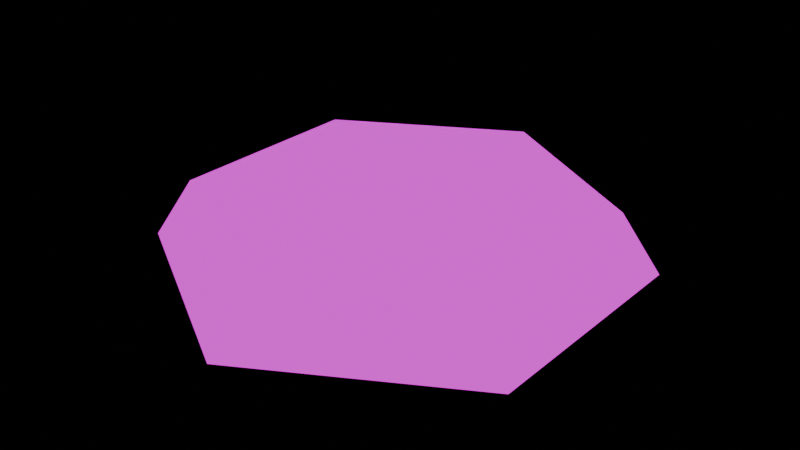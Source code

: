 # Source: props.blend  (saved by Blender 5.0.118; exported with 4.5.12 LTS)
import bpy
from mathutils import Matrix  # noqa: F401  (used for matrix-valued properties, if any)

bpy.ops.wm.read_factory_settings(use_empty=True)
scene = bpy.context.scene
scene.name = 'RespawnCradle'

# ---- images (referenced by path relative to the original .blend; pixels are not part of the script)
import os
ASSET_DIR = os.environ.get("B2B_ASSET_DIR", "")  # directory of the original .blend (textures are referenced by path, not embedded)
HERE = os.path.dirname(os.path.abspath(__file__))  # packed textures are extracted next to this script under _unpacked/

def load_image(name, relpath, width, height, colorspace="sRGB"):
    """Load a texture the original file referenced (path relative to the .blend, or extracted next to this script)."""
    p = next((c for c in (os.path.join(HERE, relpath), os.path.join(ASSET_DIR, relpath)) if relpath and os.path.exists(c)), "")
    if p:
        img = bpy.data.images.load(p, check_existing=True)
        img.name = name
    else:  # same state as the original file: an image datablock whose file is absent (Cycles renders it pink)
        img = bpy.data.images.new(name, width, height)
        img.source = "FILE"
        img.filepath = "//" + (relpath or name)
    img.colorspace_settings.name = colorspace
    return img
img_commonpropssheetemissive_png = load_image('commonPropsSheetEmissive.png', 'commonPropsSheetEmissive.png', 1024, 1024, 'sRGB')
img_commonpropssheet_png = load_image('commonPropsSheet.png', 'commonPropsSheet.png', 1024, 1024, 'sRGB')

# ---- materials (node trees are filled in below, after node groups)
mat_material_001 = bpy.data.materials.new('Material.001')
mat_material_001.use_backface_culling = True
mat_material_001.use_backface_culling_lightprobe_volume = False

# ---- material node trees
mat_material_001.use_nodes = True; mat_material_001.node_tree.nodes.clear()
_N = mat_material_001.node_tree.nodes; _L = mat_material_001.node_tree.links
n0 = _N.new('ShaderNodeBsdfPrincipled'); n0.name = 'Principled BSDF'; n0.location = (-200, 100)
n0.inputs[1].default_value = 1.0
n0.inputs[28].default_value = 1.0
n1 = _N.new('ShaderNodeOutputMaterial'); n1.name = 'Material Output'; n1.location = (200, 100)
n2 = _N.new('ShaderNodeTexImage'); n2.name = 'Image Texture'; n2.location = (-595, 216)
n2.image = img_commonpropssheetemissive_png
n3 = _N.new('ShaderNodeTexImage'); n3.name = 'Image Texture.001'; n3.location = (-591, -414)
n3.image = img_commonpropssheet_png
n4 = _N.new('ShaderNodeTexImage'); n4.name = 'Image Texture.002'; n4.location = (-940, -80)
n4.image = img_commonpropssheet_png
n4.interpolation = 'Closest'
n5 = _N.new('ShaderNodeNormalMap'); n5.name = 'Normal Map'; n5.location = (-569, -112)
n6 = _N.new('ShaderNodeVectorMath'); n6.name = 'Vector Math'; n6.location = (-1173, -160)
n6.inputs[1].default_value = (0.5, 0.0, 0.0)
n7 = _N.new('ShaderNodeUVMap'); n7.name = 'UV Map'; n7.location = (-1425, -196)
n7.uv_map = 'UVMap'
_L.new(n0.outputs[0], n1.inputs[0])
_L.new(n2.outputs[0], n0.inputs[27])
_L.new(n3.outputs[0], n0.inputs[0])
_L.new(n4.outputs[0], n5.inputs[1])
_L.new(n5.outputs[0], n0.inputs[5])
_L.new(n6.outputs[0], n4.inputs[0])
_L.new(n7.outputs[0], n6.inputs[0])
n1.is_active_output = True

# ---- meshes
me_cylinder_005 = bpy.data.meshes.new('Cylinder.005')
me_cylinder_005.from_pydata([(0.0, 0.1, 1.863e-09), (0.0, 0.06552, 0.025), (0.0866, 0.05, 1.863e-09), (0.05674, 0.03276, 0.025), (0.0866, -0.05, 1.863e-09), (0.05674, -0.03276, 0.025), (0.0, -0.1, 1.863e-09), (0.0, -0.06552, 0.025), (-0.0866, -0.05, 1.863e-09), (-0.05674, -0.03276, 0.025), (-0.0866, 0.05, 1.863e-09), (-0.05674, 0.03276, 0.025), (0.07285, 0.04206, 0.025), (0.0, 0.08412, 0.025), (0.07285, -0.04206, 0.025), (0.0, -0.08412, 0.025), (-0.07285, -0.04206, 0.025), (-0.07285, 0.04206, 0.025)], [], [(0, 13, 12, 2), (2, 12, 14, 4), (4, 14, 15, 6), (6, 15, 16, 8), (3, 1, 11, 9, 7, 5), (8, 16, 17, 10), (10, 17, 13, 0), (1, 3, 12, 13), (3, 5, 14, 12), (5, 7, 15, 14), (7, 9, 16, 15), (9, 11, 17, 16), (11, 1, 13, 17)])
_uv = me_cylinder_005.uv_layers.new(name='UVMap')
_uv.uv.foreach_set('vector', [0.3141, 0.3856, 0.3141, 0.488, 0.28, 0.488, 0.28, 0.3856, 0.28, 0.3856, 0.28, 0.488, 0.2459, 0.488, 0.2459, 0.3856, 0.2459, 0.3856, 0.2459, 0.488, 0.2118, 0.488, 0.2118, 0.3856, 0.2118, 0.3856, 0.2118, 0.488, 0.1777, 0.488, 0.1777, 0.3856, 0.3727, 0.4292, 0.3727, 0.4292, 0.3727, 0.4292, 0.3727, 0.4292, 0.3727, 0.4292, 0.3727, 0.4292, 0.1777, 0.3856, 0.1777, 0.488, 0.1436, 0.488, 0.1436, 0.3856, 0.1436, 0.3856, 0.1436, 0.488, 0.1095, 0.488, 0.1095, 0.3856, 0.3727, 0.4292, 0.3727, 0.4292, 0.3634, 0.5381, 0.3634, 0.5381, 0.3727, 0.4292, 0.3727, 0.4292, 0.3634, 0.5381, 0.3634, 0.5381, 0.3727, 0.4292, 0.3727, 0.4292, 0.3634, 0.5381, 0.3634, 0.5381, 0.3727, 0.4292, 0.3727, 0.4292, 0.3634, 0.5381, 0.3634, 0.5381, 0.3727, 0.4292, 0.3727, 0.4292, 0.3634, 0.5381, 0.3634, 0.5381, 0.3727, 0.4292, 0.3727, 0.4292, 0.3634, 0.5381, 0.3634, 0.5381])
me_cylinder_005.materials.append(mat_material_001)
me_cylinder_005.update()

# ---- objects
ob_respawncradle = bpy.data.objects.new('RespawnCradle', me_cylinder_005)

# ---- transforms, parenting, visibility, modifiers, constraints
ob_respawncradle.location = (0.0, 0.0, 0.0)

# ---- collection membership
scene.collection.objects.link(ob_respawncradle)

# ---- scene / render settings (as saved in the file)
scene.frame_start = 1; scene.frame_end = 250; scene.frame_set(1)
scene.render.engine = 'BLENDER_EEVEE_NEXT'
scene.render.image_settings.exr_codec = 'NONE'
scene.render.use_bake_clear = False
scene.render.bake_margin = 0
scene.render.bake_bias = 0.0
scene.render.bake_samples = 0
scene.render.simplify_subdivision_render = 0
scene.render.simplify_child_particles_render = 0.0
scene.eevee.use_volume_custom_range = False
scene.eevee.gtao_distance = 0.0
scene.eevee.use_fast_gi = False
scene.view_settings.white_balance_temperature = 0.0
scene.view_settings.white_balance_tint = 0.0
scene.view_settings.white_balance_whitepoint = (2.97, 0.5193, -0.0414)
bpy.context.view_layer.update()

# ---- added for rendering (the .blend has no active camera): camera
cam_auto = bpy.data.cameras.new('AutoCamera')
cam_auto.lens = 50.0
cam_auto.sensor_width = 36.0
cam_auto.clip_end = 1000.0
ob_auto_camera = bpy.data.objects.new('AutoCamera', cam_auto)
scene.collection.objects.link(ob_auto_camera)
ob_auto_camera.location = (0.245882, -0.295058, 0.209205)
ob_auto_camera.rotation_euler = (1.09748, -7.21219e-08, 0.694738)
scene.camera = ob_auto_camera
bpy.context.view_layer.update()
